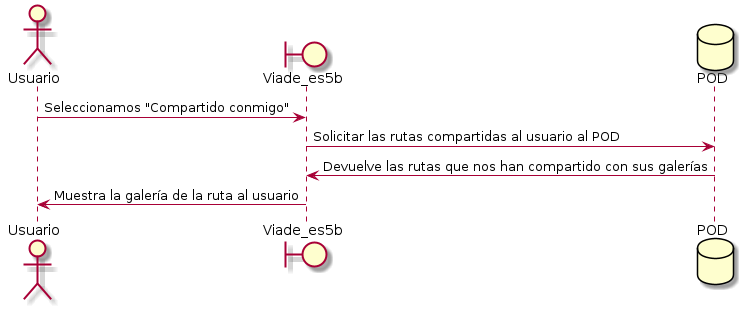

The diagram above was rendered by PlantUML. Its source (embedded in the PNG):
@startuml
actor Usuario
boundary Viade_es5b
database POD
Usuario -> Viade_es5b: Seleccionamos "Compartido conmigo"
Viade_es5b -> POD : Solicitar las rutas compartidas al usuario al POD
POD -> Viade_es5b: Devuelve las rutas que nos han compartido con sus galerías
Viade_es5b -> Usuario: Muestra la galería de la ruta al usuario
@enduml